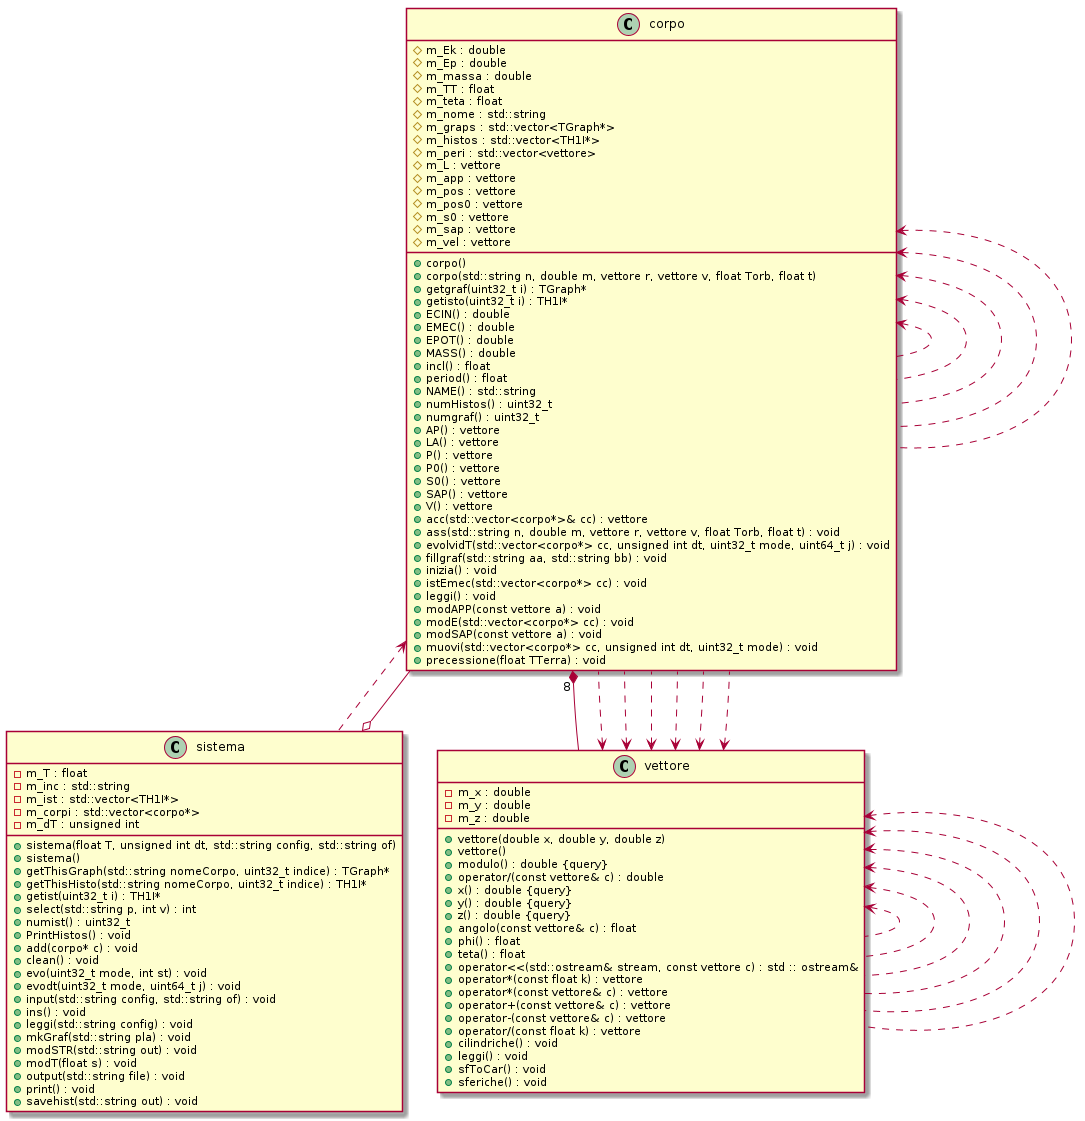

The diagram above was rendered by PlantUML. Its source (embedded in the PNG):
@startuml






class corpo {
	+corpo()
	+corpo(std::string n, double m, vettore r, vettore v, float Torb, float t)
	+getgraf(uint32_t i) : TGraph*
	+getisto(uint32_t i) : TH1I*
	+ECIN() : double
	+EMEC() : double
	+EPOT() : double
	+MASS() : double
	#m_Ek : double
	#m_Ep : double
	#m_massa : double
	+incl() : float
	#m_TT : float
	#m_teta : float
	+period() : float
	+NAME() : std::string
	#m_nome : std::string
	#m_graps : std::vector<TGraph*>
	#m_histos : std::vector<TH1I*>
	#m_peri : std::vector<vettore>
	+numHistos() : uint32_t
	+numgraf() : uint32_t
	+AP() : vettore
	+LA() : vettore
	+P() : vettore
	+P0() : vettore
	+S0() : vettore
	+SAP() : vettore
	+V() : vettore
	+acc(std::vector<corpo*>& cc) : vettore
	#m_L : vettore
	#m_app : vettore
	#m_pos : vettore
	#m_pos0 : vettore
	#m_s0 : vettore
	#m_sap : vettore
	#m_vel : vettore
	+ass(std::string n, double m, vettore r, vettore v, float Torb, float t) : void
	+evolvidT(std::vector<corpo*> cc, unsigned int dt, uint32_t mode, uint64_t j) : void
	+fillgraf(std::string aa, std::string bb) : void
	+inizia() : void
	+istEmec(std::vector<corpo*> cc) : void
	+leggi() : void
	+modAPP(const vettore a) : void
	+modE(std::vector<corpo*> cc) : void
	+modSAP(const vettore a) : void
	+muovi(std::vector<corpo*> cc, unsigned int dt, uint32_t mode) : void
	+precessione(float TTerra) : void
}


class sistema {
	+sistema(float T, unsigned int dt, std::string config, std::string of)
	+sistema()
	+getThisGraph(std::string nomeCorpo, uint32_t indice) : TGraph*
	+getThisHisto(std::string nomeCorpo, uint32_t indice) : TH1I*
	+getist(uint32_t i) : TH1I*
	-m_T : float
	+select(std::string p, int v) : int
	-m_inc : std::string
	-m_ist : std::vector<TH1I*>
	-m_corpi : std::vector<corpo*>
	+numist() : uint32_t
	-m_dT : unsigned int
	+PrintHistos() : void
	+add(corpo* c) : void
	+clean() : void
	+evo(uint32_t mode, int st) : void
	+evodt(uint32_t mode, uint64_t j) : void
	+input(std::string config, std::string of) : void
	+ins() : void
	+leggi(std::string config) : void
	+mkGraf(std::string pla) : void
	+modSTR(std::string out) : void
	+modT(float s) : void
	+output(std::string file) : void
	+print() : void
	+savehist(std::string out) : void
}


class vettore {
	+vettore(double x, double y, double z)
	+vettore()
	-m_x : double
	-m_y : double
	-m_z : double
	+modulo() : double {query}
	+operator/(const vettore& c) : double
	+x() : double {query}
	+y() : double {query}
	+z() : double {query}
	+angolo(const vettore& c) : float
	+phi() : float
	+teta() : float
	+operator<<(std::ostream& stream, const vettore c) : std :: ostream&
	+operator*(const float k) : vettore
	+operator*(const vettore& c) : vettore
	+operator+(const vettore& c) : vettore
	+operator-(const vettore& c) : vettore
	+operator/(const float k) : vettore
	+cilindriche() : void
	+leggi() : void
	+sfToCar() : void
	+sferiche() : void
}










corpo "8" *-- vettore


sistema o-- corpo







corpo <.. corpo


corpo <.. corpo


corpo <.. corpo


corpo <.. corpo


corpo <.. corpo


corpo <.. sistema


vettore <.. corpo


vettore <.. corpo


vettore <.. corpo


vettore <.. corpo


vettore <.. corpo


vettore <.. corpo


vettore <.. vettore


vettore <.. vettore


vettore <.. vettore


vettore <.. vettore


vettore <.. vettore


vettore <.. vettore









@enduml